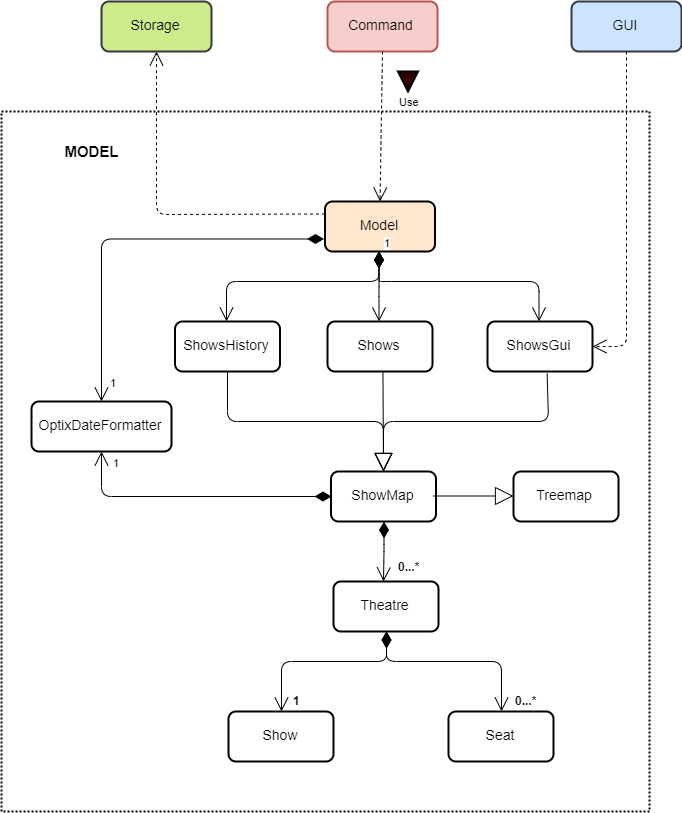

The diagram above was exported from draw.io. Its source (the exported page's mxGraphModel, read from the mxfile embedded in the PNG):
<mxGraphModel dx="1920" dy="1015" grid="1" gridSize="10" guides="1" tooltips="1" connect="1" arrows="1" fold="1" page="1" pageScale="1" pageWidth="850" pageHeight="1100" math="0" shadow="0">
  <root>
    <mxCell id="0" />
    <mxCell id="1" parent="0" />
    <mxCell id="2" value="" style="rounded=0;whiteSpace=wrap;html=1;strokeColor=#000000;strokeWidth=2;fillColor=none;dashed=1;dashPattern=1 1;" vertex="1" parent="1">
      <mxGeometry x="80" y="350" width="648" height="700" as="geometry" />
    </mxCell>
    <mxCell id="3" value="&lt;font style=&quot;font-size: 14px&quot;&gt;Model&lt;/font&gt;" style="rounded=1;whiteSpace=wrap;html=1;fillColor=#ffe6cc;strokeColor=#000000;strokeWidth=2;" vertex="1" parent="1">
      <mxGeometry x="403.5" y="440" width="110" height="50" as="geometry" />
    </mxCell>
    <mxCell id="4" value="&lt;span style=&quot;font-size: 14px&quot;&gt;ShowMap&lt;/span&gt;" style="rounded=1;whiteSpace=wrap;html=1;strokeColor=#000000;strokeWidth=2;" vertex="1" parent="1">
      <mxGeometry x="409.5" y="710" width="105" height="50" as="geometry" />
    </mxCell>
    <mxCell id="5" value="&lt;span style=&quot;font-size: 14px&quot;&gt;Theatre&lt;/span&gt;" style="rounded=1;whiteSpace=wrap;html=1;strokeColor=#000000;strokeWidth=2;" vertex="1" parent="1">
      <mxGeometry x="412" y="820" width="105" height="50" as="geometry" />
    </mxCell>
    <mxCell id="6" value="" style="endArrow=open;html=1;endSize=12;startArrow=diamondThin;startSize=14;startFill=1;edgeStyle=orthogonalEdgeStyle;align=left;verticalAlign=bottom;exitX=0.5;exitY=1;exitDx=0;exitDy=0;" edge="1" source="4" parent="1">
      <mxGeometry x="-1" y="3" relative="1" as="geometry">
        <mxPoint x="457" y="730" as="sourcePoint" />
        <mxPoint x="462" y="820" as="targetPoint" />
      </mxGeometry>
    </mxCell>
    <mxCell id="7" value="&lt;b&gt;0...*&lt;/b&gt;" style="text;html=1;resizable=0;points=[];autosize=1;align=left;verticalAlign=top;spacingTop=-4;" vertex="1" parent="1">
      <mxGeometry x="474.5" y="796" width="40" height="20" as="geometry" />
    </mxCell>
    <mxCell id="8" value="" style="endArrow=open;html=1;endSize=12;startArrow=diamondThin;startSize=14;startFill=1;edgeStyle=orthogonalEdgeStyle;align=left;verticalAlign=bottom;exitX=0.5;exitY=1;exitDx=0;exitDy=0;entryX=0.5;entryY=0;entryDx=0;entryDy=0;" edge="1" source="5" target="9" parent="1">
      <mxGeometry x="-1" y="3" relative="1" as="geometry">
        <mxPoint x="457" y="930" as="sourcePoint" />
        <mxPoint x="617" y="930" as="targetPoint" />
        <Array as="points">
          <mxPoint x="465" y="900" />
          <mxPoint x="580" y="900" />
        </Array>
      </mxGeometry>
    </mxCell>
    <mxCell id="9" value="&lt;span style=&quot;font-size: 14px&quot;&gt;Seat&lt;/span&gt;" style="rounded=1;whiteSpace=wrap;html=1;strokeColor=#000000;strokeWidth=2;" vertex="1" parent="1">
      <mxGeometry x="527" y="950" width="105" height="50" as="geometry" />
    </mxCell>
    <mxCell id="10" value="" style="endArrow=open;html=1;endSize=12;startArrow=diamondThin;startSize=14;startFill=1;edgeStyle=orthogonalEdgeStyle;align=left;verticalAlign=bottom;exitX=0.5;exitY=1;exitDx=0;exitDy=0;entryX=0.5;entryY=0;entryDx=0;entryDy=0;" edge="1" source="5" target="11" parent="1">
      <mxGeometry x="-0.8933" y="66" relative="1" as="geometry">
        <mxPoint x="347" y="910" as="sourcePoint" />
        <mxPoint x="347" y="930" as="targetPoint" />
        <Array as="points">
          <mxPoint x="464" y="900" />
          <mxPoint x="360" y="900" />
        </Array>
        <mxPoint as="offset" />
      </mxGeometry>
    </mxCell>
    <mxCell id="11" value="&lt;span style=&quot;font-size: 14px&quot;&gt;Show&lt;/span&gt;" style="rounded=1;whiteSpace=wrap;html=1;strokeColor=#000000;strokeWidth=2;" vertex="1" parent="1">
      <mxGeometry x="307" y="950" width="105" height="50" as="geometry" />
    </mxCell>
    <mxCell id="12" value="&lt;b&gt;0...*&lt;/b&gt;" style="text;html=1;resizable=0;points=[];autosize=1;align=left;verticalAlign=top;spacingTop=-4;" vertex="1" parent="1">
      <mxGeometry x="592" y="930" width="40" height="20" as="geometry" />
    </mxCell>
    <mxCell id="13" value="&lt;b&gt;1&lt;/b&gt;" style="text;html=1;resizable=0;points=[];autosize=1;align=left;verticalAlign=top;spacingTop=-4;" vertex="1" parent="1">
      <mxGeometry x="369.5" y="930" width="20" height="20" as="geometry" />
    </mxCell>
    <mxCell id="14" value="1" style="endArrow=open;html=1;endSize=12;startArrow=diamondThin;startSize=14;startFill=1;edgeStyle=orthogonalEdgeStyle;align=left;verticalAlign=bottom;exitX=0.5;exitY=1;exitDx=0;exitDy=0;" edge="1" source="3" parent="1">
      <mxGeometry x="-1" y="3" relative="1" as="geometry">
        <mxPoint x="436" y="560" as="sourcePoint" />
        <mxPoint x="457.5" y="560" as="targetPoint" />
        <Array as="points">
          <mxPoint x="458" y="525" />
          <mxPoint x="458" y="560" />
        </Array>
      </mxGeometry>
    </mxCell>
    <mxCell id="15" value="&lt;span style=&quot;font-size: 14px&quot;&gt;ShowsHistory&lt;/span&gt;" style="rounded=1;whiteSpace=wrap;html=1;strokeColor=#000000;strokeWidth=2;" vertex="1" parent="1">
      <mxGeometry x="253.5" y="560" width="105" height="50" as="geometry" />
    </mxCell>
    <mxCell id="16" value="&lt;span style=&quot;font-size: 14px&quot;&gt;Shows&lt;/span&gt;" style="rounded=1;whiteSpace=wrap;html=1;strokeColor=#000000;strokeWidth=2;" vertex="1" parent="1">
      <mxGeometry x="406" y="560" width="105" height="50" as="geometry" />
    </mxCell>
    <mxCell id="17" value="&lt;span style=&quot;font-size: 14px&quot;&gt;ShowsGui&lt;/span&gt;" style="rounded=1;whiteSpace=wrap;html=1;strokeColor=#000000;strokeWidth=2;" vertex="1" parent="1">
      <mxGeometry x="566" y="560" width="105" height="50" as="geometry" />
    </mxCell>
    <mxCell id="18" value="1" style="endArrow=open;html=1;endSize=12;startArrow=diamondThin;startSize=14;startFill=1;edgeStyle=orthogonalEdgeStyle;align=left;verticalAlign=bottom;exitX=0.5;exitY=1;exitDx=0;exitDy=0;" edge="1" parent="1">
      <mxGeometry x="-1" y="3" relative="1" as="geometry">
        <mxPoint x="457.5" y="490" as="sourcePoint" />
        <mxPoint x="305" y="560" as="targetPoint" />
        <Array as="points">
          <mxPoint x="458" y="520" />
          <mxPoint x="305" y="520" />
        </Array>
      </mxGeometry>
    </mxCell>
    <mxCell id="19" value="1" style="endArrow=open;html=1;endSize=12;startArrow=diamondThin;startSize=14;startFill=1;edgeStyle=orthogonalEdgeStyle;align=left;verticalAlign=bottom;exitX=0.5;exitY=1;exitDx=0;exitDy=0;entryX=0.5;entryY=0;entryDx=0;entryDy=0;" edge="1" source="3" target="17" parent="1">
      <mxGeometry x="-1" y="3" relative="1" as="geometry">
        <mxPoint x="546" y="510" as="sourcePoint" />
        <mxPoint x="706" y="510" as="targetPoint" />
        <Array as="points">
          <mxPoint x="459" y="520" />
          <mxPoint x="619" y="520" />
        </Array>
      </mxGeometry>
    </mxCell>
    <mxCell id="20" value="" style="endArrow=block;endSize=16;endFill=0;html=1;entryX=0.5;entryY=0;entryDx=0;entryDy=0;exitX=0.568;exitY=1.042;exitDx=0;exitDy=0;exitPerimeter=0;" edge="1" source="17" target="4" parent="1">
      <mxGeometry x="0.2773" y="30" width="160" relative="1" as="geometry">
        <mxPoint x="587" y="630" as="sourcePoint" />
        <mxPoint x="537" y="630" as="targetPoint" />
        <Array as="points">
          <mxPoint x="627" y="660" />
          <mxPoint x="462" y="660" />
        </Array>
        <mxPoint as="offset" />
      </mxGeometry>
    </mxCell>
    <mxCell id="21" value="" style="endArrow=block;endSize=16;endFill=0;html=1;entryX=0.5;entryY=0;entryDx=0;entryDy=0;exitX=0.528;exitY=1.004;exitDx=0;exitDy=0;exitPerimeter=0;" edge="1" source="16" target="4" parent="1">
      <mxGeometry width="160" relative="1" as="geometry">
        <mxPoint x="287" y="650" as="sourcePoint" />
        <mxPoint x="447" y="650" as="targetPoint" />
      </mxGeometry>
    </mxCell>
    <mxCell id="22" value="" style="endArrow=block;endSize=16;endFill=0;html=1;entryX=0.5;entryY=0;entryDx=0;entryDy=0;exitX=0.5;exitY=1;exitDx=0;exitDy=0;" edge="1" source="15" target="4" parent="1">
      <mxGeometry width="160" relative="1" as="geometry">
        <mxPoint x="267" y="660" as="sourcePoint" />
        <mxPoint x="457" y="640" as="targetPoint" />
        <Array as="points">
          <mxPoint x="306" y="660" />
          <mxPoint x="462" y="660" />
        </Array>
      </mxGeometry>
    </mxCell>
    <mxCell id="23" value="&lt;font style=&quot;font-size: 14px&quot;&gt;Command&lt;/font&gt;" style="rounded=1;whiteSpace=wrap;html=1;fillColor=#f8cecc;strokeColor=#b85450;strokeWidth=2;" vertex="1" parent="1">
      <mxGeometry x="406" y="240" width="110" height="50" as="geometry" />
    </mxCell>
    <mxCell id="24" value="Use" style="endArrow=open;endSize=12;dashed=1;html=1;entryX=0.5;entryY=0;entryDx=0;entryDy=0;exitX=0.5;exitY=1;exitDx=0;exitDy=0;" edge="1" source="23" target="3" parent="1">
      <mxGeometry x="-0.3393" y="27" width="160" relative="1" as="geometry">
        <mxPoint x="307" y="380" as="sourcePoint" />
        <mxPoint x="467" y="380" as="targetPoint" />
        <mxPoint as="offset" />
      </mxGeometry>
    </mxCell>
    <mxCell id="25" value="" style="triangle;whiteSpace=wrap;html=1;strokeColor=#000000;strokeWidth=2;fillColor=#330000;rotation=90;" vertex="1" parent="1">
      <mxGeometry x="476.5" y="310" width="20" height="20" as="geometry" />
    </mxCell>
    <mxCell id="26" value="&lt;span style=&quot;font-size: 14px&quot;&gt;OptixDateFormatter&lt;/span&gt;" style="rounded=1;whiteSpace=wrap;html=1;strokeColor=#000000;strokeWidth=2;" vertex="1" parent="1">
      <mxGeometry x="110" y="640" width="140" height="50" as="geometry" />
    </mxCell>
    <mxCell id="27" value="1" style="endArrow=open;html=1;endSize=12;startArrow=diamondThin;startSize=14;startFill=1;edgeStyle=orthogonalEdgeStyle;align=left;verticalAlign=bottom;exitX=0;exitY=0.75;exitDx=0;exitDy=0;" edge="1" source="3" target="26" parent="1">
      <mxGeometry x="0.9519" y="7" relative="1" as="geometry">
        <mxPoint x="160" y="490" as="sourcePoint" />
        <mxPoint x="320" y="490" as="targetPoint" />
        <mxPoint as="offset" />
      </mxGeometry>
    </mxCell>
    <mxCell id="28" value="1" style="endArrow=open;html=1;endSize=12;startArrow=diamondThin;startSize=14;startFill=1;edgeStyle=orthogonalEdgeStyle;align=left;verticalAlign=bottom;exitX=0;exitY=0.5;exitDx=0;exitDy=0;entryX=0.5;entryY=1;entryDx=0;entryDy=0;" edge="1" source="4" target="26" parent="1">
      <mxGeometry x="0.8545" y="-10" relative="1" as="geometry">
        <mxPoint x="170" y="760" as="sourcePoint" />
        <mxPoint x="330" y="760" as="targetPoint" />
        <mxPoint as="offset" />
      </mxGeometry>
    </mxCell>
    <mxCell id="29" value="&lt;font style=&quot;font-size: 14px&quot;&gt;GUI&lt;/font&gt;" style="rounded=1;whiteSpace=wrap;html=1;fillColor=#cce5ff;strokeColor=#36393d;strokeWidth=2;" vertex="1" parent="1">
      <mxGeometry x="650" y="240" width="110" height="50" as="geometry" />
    </mxCell>
    <mxCell id="30" value="" style="endArrow=open;endSize=12;dashed=1;html=1;exitX=0.5;exitY=1;exitDx=0;exitDy=0;entryX=1;entryY=0.5;entryDx=0;entryDy=0;" edge="1" source="29" target="17" parent="1">
      <mxGeometry x="0.9453" y="-105" width="160" relative="1" as="geometry">
        <mxPoint x="740" y="320" as="sourcePoint" />
        <mxPoint x="900" y="320" as="targetPoint" />
        <Array as="points">
          <mxPoint x="705" y="585" />
        </Array>
        <mxPoint as="offset" />
      </mxGeometry>
    </mxCell>
    <mxCell id="31" value="&lt;span style=&quot;font-size: 14px&quot;&gt;Treemap&lt;/span&gt;" style="rounded=1;whiteSpace=wrap;html=1;strokeColor=#000000;strokeWidth=2;" vertex="1" parent="1">
      <mxGeometry x="592" y="710" width="105" height="50" as="geometry" />
    </mxCell>
    <mxCell id="32" value="" style="endArrow=block;endSize=16;endFill=0;html=1;" edge="1" parent="1">
      <mxGeometry x="-0.75" y="90" width="160" relative="1" as="geometry">
        <mxPoint x="512" y="734.5" as="sourcePoint" />
        <mxPoint x="592" y="734.5" as="targetPoint" />
        <mxPoint as="offset" />
      </mxGeometry>
    </mxCell>
    <mxCell id="33" value="&lt;font style=&quot;font-size: 15px&quot;&gt;&lt;b&gt;MODEL&lt;/b&gt;&lt;/font&gt;" style="text;html=1;strokeColor=none;fillColor=none;align=center;verticalAlign=middle;whiteSpace=wrap;rounded=0;dashed=1;dashPattern=1 1;" vertex="1" parent="1">
      <mxGeometry x="150" y="380" width="40" height="20" as="geometry" />
    </mxCell>
    <mxCell id="34" value="&lt;font style=&quot;font-size: 14px&quot;&gt;Storage&lt;/font&gt;" style="rounded=1;whiteSpace=wrap;html=1;fillColor=#cdeb8b;strokeColor=#36393d;strokeWidth=2;" vertex="1" parent="1">
      <mxGeometry x="180" y="240" width="110" height="50" as="geometry" />
    </mxCell>
    <mxCell id="35" value="" style="endArrow=open;endSize=12;dashed=1;html=1;entryX=0.5;entryY=1;entryDx=0;entryDy=0;exitX=0;exitY=0.25;exitDx=0;exitDy=0;" edge="1" source="3" target="34" parent="1">
      <mxGeometry width="160" relative="1" as="geometry">
        <mxPoint x="250" y="400" as="sourcePoint" />
        <mxPoint x="410" y="400" as="targetPoint" />
        <Array as="points">
          <mxPoint x="235" y="453" />
        </Array>
      </mxGeometry>
    </mxCell>
  </root>
</mxGraphModel>